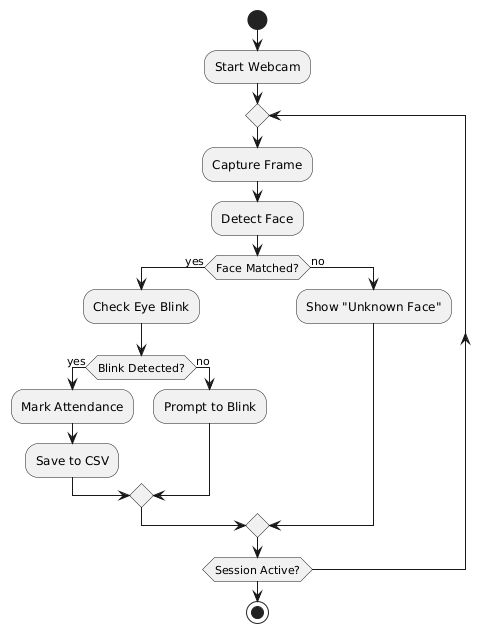

The diagram above was rendered by PlantUML. Its source (embedded in the PNG):
@startuml
start
:Start Webcam;
repeat
  :Capture Frame;
  :Detect Face;
  if (Face Matched?) then (yes)
    :Check Eye Blink;
    if (Blink Detected?) then (yes)
      :Mark Attendance;
      :Save to CSV;
    else (no)
      :Prompt to Blink;
    endif
  else (no)
    :Show "Unknown Face";
  endif
repeat while (Session Active?)
stop
@enduml